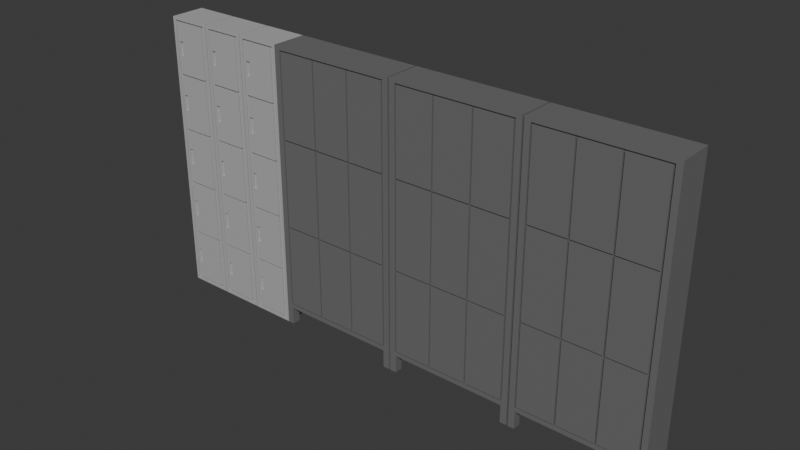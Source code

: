 # Source: Locker1_LP.blend  (saved by Blender 4.3.34; exported with 4.5.12 LTS)
import bpy
from mathutils import Matrix  # noqa: F401  (used for matrix-valued properties, if any)

bpy.ops.wm.read_factory_settings(use_empty=True)
scene = bpy.context.scene
scene.name = 'Scene'

# ---- collections
col_collection = bpy.data.collections.new('Collection'); scene.collection.children.link(col_collection)

# ---- materials (node trees are filled in below, after node groups)
mat_locker1_material = bpy.data.materials.new('Locker1_Material')
mat_locker1_material.alpha_threshold = 0.0
mat_locker1_material.roughness = 0.5
mat_locker1_material.line_color = (0.0, 0.0, 0.0, 1.0)
mat_locker2_material = bpy.data.materials.new('Locker2_Material')

# ---- material node trees
mat_locker1_material.use_nodes = True; mat_locker1_material.node_tree.nodes.clear()
_N = mat_locker1_material.node_tree.nodes; _L = mat_locker1_material.node_tree.links
n0 = _N.new('ShaderNodeOutputMaterial'); n0.name = 'Material Output'; n0.location = (300, 300)
n1 = _N.new('ShaderNodeBsdfPrincipled'); n1.name = 'Principled BSDF'; n1.location = (10, 300)
n1.inputs[0].default_value = (0.4516, 0.4516, 0.4516, 1.0)
n1.inputs[3].default_value = 1.45
_L.new(n1.outputs[0], n0.inputs[0])
n0.is_active_output = True
mat_locker2_material.use_nodes = True; mat_locker2_material.node_tree.nodes.clear()
_N = mat_locker2_material.node_tree.nodes; _L = mat_locker2_material.node_tree.links
n0 = _N.new('ShaderNodeBsdfPrincipled'); n0.name = 'Principled BSDF'; n0.location = (10, 300)
n0.inputs[0].default_value = (0.1601, 0.1601, 0.1601, 1.0)
n1 = _N.new('ShaderNodeOutputMaterial'); n1.name = 'Material Output'; n1.location = (300, 300)
_L.new(n0.outputs[0], n1.inputs[0])
n1.is_active_output = True

# ---- world
world_world = bpy.data.worlds.new('World'); scene.world = world_world
world_world.use_nodes = True; world_world.node_tree.nodes.clear()
_N = world_world.node_tree.nodes; _L = world_world.node_tree.links
n0 = _N.new('ShaderNodeOutputWorld'); n0.name = 'World Output'; n0.location = (300, 300)
n1 = _N.new('ShaderNodeBackground'); n1.name = 'Background'; n1.location = (10, 300)
n1.inputs[0].default_value = (0.05088, 0.05088, 0.05088, 1.0)
_L.new(n1.outputs[0], n0.inputs[0])
n0.is_active_output = True
world_world.color = (0.05088, 0.05088, 0.05088)
world_world.sun_shadow_jitter_overblur = 0.0

# ---- meshes
me_cube_001 = bpy.data.meshes.new('Cube.001')
me_cube_001.from_pydata([(-0.8407, -1.0, 1.3), (-0.8407, -1.0, 14.7), (-0.5907, -1.0, 1.3), (-0.5907, -1.0, 14.7), (-0.8407, -1.0, 2.1), (-0.8407, -1.0, 7.55), (-0.8407, -1.0, 8.45), (-0.8407, -1.0, 13.9), (-0.5907, -1.0, 13.9), (-0.5907, -1.0, 8.45), (-0.5907, -1.0, 7.55), (-0.5907, -1.0, 2.1), (-1.216, -1.0, 16.0), (-1.216, 1.0, 0.0), (1.284, 1.0, 0.0), (-1.216, 1.0, 16.0), (1.284, 1.0, 16.0), (1.284, -1.0, 0.0), (-1.216, -1.0, 0.0), (1.284, -1.0, 16.0), (-0.5907, -1.0, 4.35), (-0.8407, -1.0, 4.35), (-0.5907, -1.0, 5.25), (-0.8407, -1.0, 5.25), (-0.5907, -1.0, 10.75), (-0.8407, -1.0, 10.75), (-0.5907, -1.0, 11.65), (-0.8407, -1.0, 11.65), (-0.5907, -0.9, 2.1), (-0.8407, -0.9, 2.1), (-0.5907, -0.9, 7.55), (-0.8407, -0.9, 7.55), (-0.5907, -0.9, 8.45), (-0.8407, -0.9, 8.45), (-0.5907, -0.9, 13.9), (-0.8407, -0.9, 13.9), (-0.8407, -0.9, 14.7), (-0.5907, -0.9, 1.3), (-0.8407, -0.9, 1.3), (-0.5907, -0.9, 14.7), (-0.5907, -0.9, 4.35), (-0.8407, -0.9, 4.35), (-0.5907, -0.9, 5.25), (-0.8407, -0.9, 5.25), (-0.5907, -0.9, 10.75), (-0.8407, -0.9, 10.75), (-0.5907, -0.9, 11.65), (-0.8407, -0.9, 11.65), (-0.9032, -1.0, 15.75), (-1.028, -1.0, 15.85), (0.9651, -1.0, 0.2468), (1.097, -1.0, 0.15), (-0.9032, -1.0, 0.2469), (-1.028, -1.0, 0.15), (0.9651, -1.0, 15.75), (1.097, -1.0, 15.85), (0.9651, -1.0, 3.153), (0.9668, -1.0, 3.248), (-0.9032, -1.0, 3.248), (-0.9032, -1.0, 3.153), (0.9668, -1.0, 6.352), (0.9668, -1.0, 6.448), (-0.9032, -1.0, 6.448), (-0.9032, -1.0, 6.352), (0.9668, -1.0, 9.552), (0.9668, -1.0, 9.648), (-0.9032, -1.0, 9.648), (-0.9032, -1.0, 9.552), (0.9668, -1.0, 12.75), (0.9651, -1.0, 12.85), (-0.9032, -1.0, 12.85), (-0.9032, -1.0, 12.75), (0.9651, -0.9, 3.153), (0.9668, -0.9, 3.248), (-0.9032, -0.9, 3.248), (-0.9032, -0.9, 3.153), (0.9668, -0.9, 6.352), (0.9668, -0.9, 6.448), (-0.9032, -0.9, 6.448), (-0.9032, -0.9, 6.352), (0.9668, -0.9, 9.552), (0.9668, -0.9, 9.648), (-0.9032, -0.9, 9.648), (-0.9032, -0.9, 9.552), (0.9668, -0.9, 12.75), (0.9651, -0.9, 12.85), (-0.9032, -0.9, 12.85), (-0.9032, -0.9, 12.75), (-0.9032, -0.9, 15.75), (-1.028, -0.9, 15.85), (0.9651, -0.9, 0.2468), (1.097, -0.9, 0.15), (-1.028, -0.9, 0.15), (-0.9032, -0.9, 0.2469), (1.097, -0.9, 15.85), (0.9651, -0.9, 15.75), (-1.028, -0.9, 12.81), (-1.028, -0.9, 9.601), (-1.028, -0.9, 6.399), (-1.028, -0.9, 3.193), (1.097, -0.9, 3.193), (1.097, -0.9, 6.399), (1.097, -0.9, 9.601), (1.097, -0.9, 12.81)], [], [(9, 6, 33, 32), (13, 14, 17, 18), (16, 15, 12, 19), (21, 20, 40, 41), (6, 5, 31, 33), (20, 22, 42, 40), (5, 10, 30, 31), (16, 14, 13, 15), (3, 8, 69, 54), (26, 24, 65, 68), (0, 4, 59, 52), (9, 10, 61, 64), (34, 39, 36, 35), (37, 28, 29, 38), (40, 42, 43, 41), (30, 32, 33, 31), (44, 46, 47, 45), (8, 3, 39, 34), (22, 23, 43, 42), (7, 8, 34, 35), (10, 9, 32, 30), (25, 24, 44, 45), (1, 7, 35, 36), (26, 27, 47, 46), (2, 11, 28, 37), (23, 21, 41, 43), (0, 2, 37, 38), (27, 25, 45, 47), (3, 1, 36, 39), (11, 4, 29, 28), (24, 26, 46, 44), (4, 0, 38, 29), (69, 70, 86, 85), (58, 63, 79, 74), (67, 64, 80, 83), (68, 65, 81, 84), (65, 66, 82, 81), (52, 59, 75, 93), (63, 60, 76, 79), (48, 54, 95, 88), (54, 69, 85, 95), (56, 50, 90, 72), (61, 62, 78, 77), (59, 56, 72, 75), (55, 49, 89, 94), (66, 71, 87, 82), (57, 58, 74, 73), (60, 57, 73, 76), (50, 52, 93, 90), (70, 48, 88, 86), (13, 18, 12, 15), (62, 67, 83, 78), (71, 68, 84, 87), (64, 61, 77, 80), (53, 51, 91, 92), (12, 49, 55, 19), (17, 51, 53, 18), (49, 12, 18, 53), (51, 17, 19, 55), (17, 14, 16, 19), (86, 88, 89, 96), (49, 53, 92, 99, 98, 97, 96, 89), (92, 91, 90, 93), (94, 103, 102, 101, 100, 91, 51, 55), (94, 89, 88, 95), (85, 103, 94, 95), (85, 86, 96, 87, 84, 103), (82, 87, 96, 97), (81, 82, 97, 83, 80, 102), (84, 81, 102, 103), (78, 83, 97, 98), (77, 78, 98, 79, 76, 101), (80, 77, 101, 102), (74, 79, 98, 99), (73, 74, 99, 75, 72, 100), (76, 73, 100, 101), (93, 75, 99, 92), (72, 90, 91, 100), (3, 54, 48, 1), (1, 48, 70, 7), (7, 70, 69, 8), (26, 68, 71, 27), (27, 71, 66, 25), (25, 66, 65, 24), (9, 64, 67, 6), (6, 67, 62, 5), (5, 62, 61, 10), (22, 60, 63, 23), (23, 63, 58, 21), (21, 58, 57, 20), (20, 57, 60, 22), (11, 56, 59, 4), (0, 52, 50, 2), (2, 50, 56, 11)])
_uv = me_cube_001.uv_layers.new(name='UVMap')
_uv.uv.foreach_set('vector', [0.5141, 0.8625, 0.5141, 0.8875, 0.5141, 0.8875, 0.5141, 0.8625, 0.125, 0.5, 0.375, 0.5, 0.375, 0.75, 0.125, 0.75, 0.625, 0.5, 0.875, 0.5, 0.875, 0.75, 0.625, 0.75, 0.4359, 0.8875, 0.4359, 0.8625, 0.4359, 0.8625, 0.4359, 0.8875, 0.5141, 0.8875, 0.4859, 0.8875, 0.4859, 0.8875, 0.5141, 0.8875, 0.4359, 0.8625, 0.4641, 0.8625, 0.4641, 0.8625, 0.4359, 0.8625, 0.4859, 0.8875, 0.4859, 0.8625, 0.4859, 0.8625, 0.4859, 0.8875, 0.625, 0.5, 0.375, 0.5, 0.375, 0.25, 0.625, 0.25, 0.6109, 0.8625, 0.5859, 0.8625, 0.5755, 0.7787, 0.6214, 0.7787, 0.5641, 0.8625, 0.5359, 0.8625, 0.5255, 0.7786, 0.5745, 0.7786, 0.3891, 0.8875, 0.4141, 0.8875, 0.4274, 0.9312, 0.3757, 0.9312, 0.5141, 0.8625, 0.4859, 0.8625, 0.4755, 0.7786, 0.5245, 0.7786, 0.5859, 0.8625, 0.6109, 0.8625, 0.6109, 0.8875, 0.5859, 0.8875, 0.3891, 0.8625, 0.4141, 0.8625, 0.4141, 0.8875, 0.3891, 0.8875, 0.4359, 0.8625, 0.4641, 0.8625, 0.4641, 0.8875, 0.4359, 0.8875, 0.4859, 0.8625, 0.5141, 0.8625, 0.5141, 0.8875, 0.4859, 0.8875, 0.5359, 0.8625, 0.5641, 0.8625, 0.5641, 0.8875, 0.5359, 0.8875, 0.5859, 0.8625, 0.6109, 0.8625, 0.6109, 0.8625, 0.5859, 0.8625, 0.4641, 0.8625, 0.4641, 0.8875, 0.4641, 0.8875, 0.4641, 0.8625, 0.5859, 0.8875, 0.5859, 0.8625, 0.5859, 0.8625, 0.5859, 0.8875, 0.4859, 0.8625, 0.5141, 0.8625, 0.5141, 0.8625, 0.4859, 0.8625, 0.5359, 0.8875, 0.5359, 0.8625, 0.5359, 0.8625, 0.5359, 0.8875, 0.6109, 0.8875, 0.5859, 0.8875, 0.5859, 0.8875, 0.6109, 0.8875, 0.5641, 0.8625, 0.5641, 0.8875, 0.5641, 0.8875, 0.5641, 0.8625, 0.3891, 0.8625, 0.4141, 0.8625, 0.4141, 0.8625, 0.3891, 0.8625, 0.4641, 0.8875, 0.4359, 0.8875, 0.4359, 0.8875, 0.4641, 0.8875, 0.3891, 0.8875, 0.3891, 0.8625, 0.3891, 0.8625, 0.3891, 0.8875, 0.5641, 0.8875, 0.5359, 0.8875, 0.5359, 0.8875, 0.5641, 0.8875, 0.6109, 0.8625, 0.6109, 0.8875, 0.6109, 0.8875, 0.6109, 0.8625, 0.4141, 0.8625, 0.4141, 0.8875, 0.4141, 0.8875, 0.4141, 0.8625, 0.5359, 0.8625, 0.5641, 0.8625, 0.5641, 0.8625, 0.5359, 0.8625, 0.4141, 0.8875, 0.3891, 0.8875, 0.3891, 0.8875, 0.4141, 0.8875, 0.5755, 0.7787, 0.5755, 0.9656, 0.5755, 0.9656, 0.5755, 0.7787, 0.4222, 0.9312, 0.4778, 0.9312, 0.4778, 0.9312, 0.4222, 0.9312, 0.5245, 0.9656, 0.5245, 0.7786, 0.5245, 0.7786, 0.5245, 0.9656, 0.5745, 0.7786, 0.5255, 0.7786, 0.5255, 0.7786, 0.5745, 0.7786, 0.5255, 0.7786, 0.5255, 0.9656, 0.5255, 0.9656, 0.5255, 0.7786, 0.3757, 0.9312, 0.4274, 0.9312, 0.4274, 0.9312, 0.3757, 0.9312, 0.4745, 0.9656, 0.4745, 0.7786, 0.4745, 0.7786, 0.4745, 0.9656, 0.6214, 0.9656, 0.6214, 0.7787, 0.6214, 0.7787, 0.6214, 0.9656, 0.6214, 0.7787, 0.5755, 0.7787, 0.5755, 0.7787, 0.6214, 0.7787, 0.4245, 0.7787, 0.3786, 0.7787, 0.3786, 0.7787, 0.4245, 0.7787, 0.4755, 0.7786, 0.4755, 0.9656, 0.4755, 0.9656, 0.4755, 0.7786, 0.4245, 0.9656, 0.4245, 0.7787, 0.4245, 0.7787, 0.4245, 0.9656, 0.6227, 0.7687, 0.6227, 0.9813, 0.6227, 0.9813, 0.6227, 0.7687, 0.5222, 0.9312, 0.5778, 0.9312, 0.5778, 0.9312, 0.5222, 0.9312, 0.4255, 0.7786, 0.4255, 0.9656, 0.4255, 0.9656, 0.4255, 0.7786, 0.4745, 0.7786, 0.4255, 0.7786, 0.4255, 0.7786, 0.4745, 0.7786, 0.3786, 0.7787, 0.3786, 0.9656, 0.3786, 0.9656, 0.3786, 0.7787, 0.5726, 0.9312, 0.6243, 0.9312, 0.6243, 0.9312, 0.5726, 0.9312, 0.375, 0.25, 0.125, 0.75, 0.875, 0.75, 0.625, 0.25, 0.4722, 0.9312, 0.5278, 0.9312, 0.5278, 0.9312, 0.4722, 0.9312, 0.5745, 0.9656, 0.5745, 0.7786, 0.5745, 0.7786, 0.5745, 0.9656, 0.5245, 0.7786, 0.4755, 0.7786, 0.4755, 0.7786, 0.5245, 0.7786, 0.3773, 0.9813, 0.3773, 0.7688, 0.3773, 0.7688, 0.3773, 0.9813, 0.875, 0.75, 0.6227, 0.9813, 0.6227, 0.7687, 0.625, 0.75, 0.375, 0.75, 0.3773, 0.7688, 0.3773, 0.9813, 0.125, 0.75, 0.6227, 0.9813, 0.875, 0.75, 0.125, 0.75, 0.3773, 0.9813, 0.3773, 0.7688, 0.375, 0.75, 0.625, 0.75, 0.6227, 0.7687, 0.375, 0.75, 0.375, 0.5, 0.625, 0.5, 0.625, 0.75, 0.5726, 0.9312, 0.6243, 0.9312, 0.0, 0.0, 0.0, 0.0, 0.6227, 0.9813, 0.3773, 0.9813, 0.3773, 0.9813, 0.0, 0.0, 0.0, 0.0, 0.0, 0.0, 0.0, 0.0, 0.0, 0.0, 0.3773, 0.9813, 0.3773, 0.7688, 0.3786, 0.7787, 0.3786, 0.9656, 0.6227, 0.7687, 0.0, 0.0, 0.0, 0.0, 0.0, 0.0, 0.0, 0.0, 0.3773, 0.7688, 0.3773, 0.7688, 0.6227, 0.7687, 0.6227, 0.7687, 0.0, 0.0, 0.6214, 0.9656, 0.6214, 0.7787, 0.5755, 0.7787, 0.0, 0.0, 0.6227, 0.7687, 0.6214, 0.7787, 0.5755, 0.7787, 0.5755, 0.9656, 0.0, 0.0, 0.5745, 0.9656, 0.5745, 0.7786, 0.0, 0.0, 0.5222, 0.9312, 0.5745, 0.9656, 0.0, 0.0, 0.0, 0.0, 0.5255, 0.7786, 0.5222, 0.9312, 0.0, 0.0, 0.5245, 0.9656, 0.5245, 0.7786, 0.0, 0.0, 0.5745, 0.7786, 0.5255, 0.7786, 0.0, 0.0, 0.0, 0.0, 0.4722, 0.9312, 0.5245, 0.9656, 0.0, 0.0, 0.0, 0.0, 0.4755, 0.7786, 0.4722, 0.9312, 0.0, 0.0, 0.4745, 0.9656, 0.4745, 0.7786, 0.0, 0.0, 0.5245, 0.7786, 0.4755, 0.7786, 0.0, 0.0, 0.0, 0.0, 0.4222, 0.9312, 0.4745, 0.9656, 0.0, 0.0, 0.0, 0.0, 0.4255, 0.7786, 0.4222, 0.9312, 0.0, 0.0, 0.4245, 0.9656, 0.4245, 0.7787, 0.0, 0.0, 0.4745, 0.7786, 0.4255, 0.7786, 0.0, 0.0, 0.0, 0.0, 0.3786, 0.9656, 0.4245, 0.9656, 0.0, 0.0, 0.3773, 0.9813, 0.4245, 0.7787, 0.3786, 0.7787, 0.3773, 0.7688, 0.0, 0.0, 0.6109, 0.8625, 0.6214, 0.7787, 0.6214, 0.9656, 0.6109, 0.8875, 0.6109, 0.8875, 0.6214, 0.9656, 0.5726, 0.9312, 0.5859, 0.8875, 0.5859, 0.8875, 0.5726, 0.9312, 0.5755, 0.7787, 0.5859, 0.8625, 0.5641, 0.8625, 0.5745, 0.7786, 0.5745, 0.9656, 0.5641, 0.8875, 0.5641, 0.8875, 0.5745, 0.9656, 0.5222, 0.9312, 0.5359, 0.8875, 0.5359, 0.8875, 0.5222, 0.9312, 0.5255, 0.7786, 0.5359, 0.8625, 0.5141, 0.8625, 0.5245, 0.7786, 0.5245, 0.9656, 0.5141, 0.8875, 0.5141, 0.8875, 0.5245, 0.9656, 0.4722, 0.9312, 0.4859, 0.8875, 0.4859, 0.8875, 0.4722, 0.9312, 0.4755, 0.7786, 0.4859, 0.8625, 0.4641, 0.8625, 0.4745, 0.7786, 0.4745, 0.9656, 0.4641, 0.8875, 0.4641, 0.8875, 0.4745, 0.9656, 0.4222, 0.9312, 0.4359, 0.8875, 0.4359, 0.8875, 0.4222, 0.9312, 0.4255, 0.7786, 0.4359, 0.8625, 0.4359, 0.8625, 0.4255, 0.7786, 0.4745, 0.7786, 0.4641, 0.8625, 0.4141, 0.8625, 0.4245, 0.7787, 0.4245, 0.9656, 0.4141, 0.8875, 0.3891, 0.8875, 0.3757, 0.9312, 0.3786, 0.7787, 0.3891, 0.8625, 0.3891, 0.8625, 0.3786, 0.7787, 0.4245, 0.7787, 0.4141, 0.8625])
me_cube_001.materials.append(mat_locker1_material)
me_cube_001.update()
me_cube_003 = bpy.data.meshes.new('Cube.003')
me_cube_003.from_pydata([(-1.0, -1.0, 16.0), (-1.0, 1.0, 16.0), (6.3, -1.0, 16.0), (6.3, 1.0, 16.0), (5.935, 1.0, 1.0), (-0.635, 1.0, 1.0), (-0.635, -1.0, 1.0), (5.935, -1.0, 1.0), (-1.0, 0.5333, 1.0), (-1.0, -0.5333, 1.0), (6.3, -0.5333, 1.0), (6.3, 0.5333, 1.0), (-0.635, 0.5333, 1.0), (-0.635, -0.5333, 1.0), (5.935, 0.5333, 1.0), (5.935, -0.5333, 1.0), (-1.0, -0.5333, 0.0), (-1.0, -1.0, 0.0), (-0.635, 1.0, 0.0), (-1.0, 1.0, 0.0), (6.3, 0.5333, 0.0), (6.3, 1.0, 0.0), (5.935, -1.0, 0.0), (6.3, -1.0, 0.0), (5.935, 1.0, 0.0), (-0.635, -1.0, 0.0), (-0.635, -0.5333, 0.0), (5.935, -0.5333, 0.0), (-1.0, 0.5333, 0.0), (6.3, -0.5333, 0.0), (-0.635, 0.5333, 0.0), (5.935, 0.5333, 0.0), (5.977, -0.9, 6.0), (5.977, -1.0, 15.79), (-0.6767, -1.0, 15.79), (5.977, -1.0, 1.208), (-0.6767, -1.0, 1.208), (5.893, -0.9, 11.04), (5.893, -0.9, 10.96), (5.893, -0.9, 6.042), (5.893, -0.9, 5.958), (-0.6767, -0.9, 11.0), (-0.5933, -0.9, 10.96), (1.555, -0.9, 11.0), (-0.5933, -0.9, 11.04), (-0.6767, -0.9, 6.0), (-0.5933, -0.9, 5.958), (-0.5933, -0.9, 6.042), (3.787, -0.9, 11.04), (3.703, -0.9, 11.04), (3.745, -0.9, 11.0), (3.703, -0.9, 10.96), (3.787, -0.9, 10.96), (3.787, -0.9, 6.042), (3.745, -0.9, 6.0), (3.703, -0.9, 6.042), (3.703, -0.9, 5.958), (3.787, -0.9, 5.958), (1.513, -0.9, 11.04), (1.513, -0.9, 10.96), (1.597, -0.9, 10.96), (1.597, -0.9, 11.04), (1.555, -0.9, 6.0), (1.513, -0.9, 6.042), (1.513, -0.9, 5.958), (1.597, -0.9, 5.958), (1.597, -0.9, 6.042), (3.787, -0.9, 15.71), (3.745, -0.9, 15.79), (3.703, -0.9, 15.71), (1.513, -0.9, 15.71), (1.597, -0.9, 15.71), (1.555, -0.9, 15.79), (3.703, -0.9, 1.292), (3.787, -0.9, 1.292), (1.597, -0.9, 1.292), (1.513, -0.9, 1.292), (1.555, -0.9, 1.208), (5.893, -0.9, 15.71), (5.977, -0.9, 15.79), (-0.6767, -0.9, 15.79), (-0.5933, -0.9, 15.71), (5.893, -0.9, 1.292), (5.977, -0.9, 1.208), (-0.6767, -0.9, 1.208), (3.746, -0.9, 1.208), (-0.5933, -0.9, 1.292), (5.893, -1.0, 15.71), (5.893, -1.0, 11.04), (5.893, -1.0, 10.96), (5.893, -1.0, 6.042), (-0.5933, -1.0, 11.04), (-0.5933, -1.0, 15.71), (-0.5933, -1.0, 6.042), (-0.5933, -1.0, 10.96), (3.703, -1.0, 15.71), (3.703, -1.0, 11.04), (3.787, -1.0, 11.04), (3.787, -1.0, 15.71), (3.703, -1.0, 10.96), (3.703, -1.0, 6.042), (3.787, -1.0, 6.042), (3.787, -1.0, 10.96), (1.513, -1.0, 15.71), (1.513, -1.0, 11.04), (1.597, -1.0, 11.04), (1.597, -1.0, 15.71), (1.513, -1.0, 10.96), (1.513, -1.0, 6.042), (1.597, -1.0, 6.042), (1.597, -1.0, 10.96), (1.597, -1.0, 5.958), (3.703, -1.0, 5.958), (3.787, -1.0, 5.958), (5.893, -1.0, 5.958), (-0.5933, -1.0, 5.958), (1.513, -1.0, 5.958), (5.893, -1.0, 1.292), (-0.5933, -1.0, 1.292), (3.703, -1.0, 1.292), (3.787, -1.0, 1.292), (1.513, -1.0, 1.292), (1.597, -1.0, 1.292), (5.977, -0.9, 11.0)], [], [(11, 14, 31, 20), (12, 8, 28, 30), (7, 15, 27, 22), (27, 29, 23, 22), (16, 26, 25, 17), (19, 18, 30, 28), (24, 21, 20, 31), (9, 13, 26, 16), (5, 12, 30, 18), (15, 10, 29, 27), (3, 21, 24, 4, 5, 18, 19, 1), (14, 4, 24, 31), (13, 6, 25, 26), (96, 105, 61, 49), (121, 118, 86, 76), (122, 111, 65, 75), (95, 96, 49, 69), (114, 117, 82, 40), (87, 88, 37, 78), (92, 103, 70, 81), (105, 106, 71, 61), (34, 36, 84, 45, 41, 80), (106, 95, 69, 71), (99, 100, 55, 51), (94, 107, 59, 42), (15, 7, 6, 13, 9, 8, 12, 5, 4, 14, 11, 10), (34, 80, 72, 68, 79, 33), (35, 33, 79, 123, 32, 83), (45, 47, 42, 41), (36, 35, 83, 85, 77, 84), (17, 0, 1, 19, 28, 8, 9, 16), (0, 2, 3, 1), (50, 49, 52), (2, 23, 29, 10, 11, 20, 21, 3), (33, 2, 0, 34), (35, 36, 6, 7), (7, 22, 23, 2, 33, 35), (36, 34, 0, 17, 25, 6), (79, 68, 67, 78), (68, 72, 71, 69), (70, 72, 80, 81), (44, 81, 80, 41), (46, 45, 84, 86), (76, 86, 84, 77), (73, 75, 77, 85), (85, 83, 82, 74), (83, 32, 40, 82), (38, 39, 32, 123), (123, 79, 78, 37), (115, 118, 121, 116), (92, 81, 44, 91), (103, 104, 58, 70), (91, 104, 103, 92), (61, 71, 72, 70, 58, 43), (91, 44, 58, 104), (42, 59, 43, 58, 44, 41), (95, 106, 105, 96), (50, 48, 67, 68, 69, 49), (87, 78, 67, 98), (98, 67, 48, 97), (88, 97, 48, 37), (87, 98, 97, 88), (121, 76, 64, 116), (116, 64, 46, 115), (47, 45, 46, 64, 62, 63), (93, 47, 63, 108), (118, 115, 46, 86), (94, 42, 47, 93), (108, 63, 59, 107), (93, 108, 107, 94), (43, 60, 51, 50, 52, 49, 61), (37, 48, 50, 52, 38, 123), (102, 89, 38, 52), (99, 51, 60, 110), (43, 59, 63, 62, 66, 60), (65, 62, 64, 76, 77, 75), (57, 54, 56, 73, 85, 74), (65, 56, 54, 55, 66, 62), (111, 112, 56, 65), (119, 73, 56, 112), (122, 75, 73, 119), (111, 122, 119, 112), (109, 66, 55, 100), (110, 60, 66, 109), (99, 110, 109, 100), (101, 53, 39, 90), (54, 57, 40, 32, 39, 53), (102, 52, 53, 101), (52, 50, 51, 55, 54, 53), (89, 102, 101, 90), (90, 39, 38, 89), (74, 82, 117, 120), (113, 57, 74, 120), (114, 40, 57, 113), (113, 120, 117, 114)])
_uv = me_cube_003.uv_layers.new(name='UVMap')
_uv.uv.foreach_set('vector', [0.375, 0.5833, 0.2917, 0.5833, 0.2917, 0.5833, 0.375, 0.5833, 0.2083, 0.5833, 0.125, 0.5833, 0.125, 0.5833, 0.2083, 0.5833, 0.2917, 0.75, 0.2917, 0.6667, 0.2917, 0.6667, 0.2917, 0.75, 0.2917, 0.6667, 0.375, 0.6667, 0.375, 0.75, 0.2917, 0.75, 0.125, 0.6667, 0.2083, 0.6667, 0.2083, 0.75, 0.125, 0.75, 0.125, 0.5, 0.2083, 0.5, 0.2083, 0.5833, 0.125, 0.5833, 0.2917, 0.5, 0.375, 0.5, 0.375, 0.5833, 0.2917, 0.5833, 0.125, 0.6667, 0.2083, 0.6667, 0.2083, 0.6667, 0.125, 0.6667, 0.2083, 0.5, 0.2083, 0.5833, 0.2083, 0.5833, 0.2083, 0.5, 0.2917, 0.6667, 0.375, 0.6667, 0.375, 0.6667, 0.2917, 0.6667, 0.625, 0.5, 0.375, 0.5, 0.375, 0.4167, 0.375, 0.4167, 0.375, 0.3333, 0.375, 0.3333, 0.375, 0.25, 0.625, 0.25, 0.2917, 0.5833, 0.2917, 0.5, 0.2917, 0.5, 0.2917, 0.5833, 0.2083, 0.6667, 0.2083, 0.75, 0.2083, 0.75, 0.2083, 0.6667, 0.5424, 0.8616, 0.5424, 0.8884, 0.5424, 0.8884, 0.5424, 0.8616, 0.3799, 0.8894, 0.3799, 0.9161, 0.3799, 0.9161, 0.3799, 0.8894, 0.3799, 0.8884, 0.4576, 0.8884, 0.4576, 0.8884, 0.3799, 0.8884, 0.6201, 0.8616, 0.5424, 0.8616, 0.5424, 0.8616, 0.6201, 0.8616, 0.4576, 0.8339, 0.3799, 0.8339, 0.3799, 0.8339, 0.4576, 0.8339, 0.6201, 0.8339, 0.5424, 0.8339, 0.5424, 0.8339, 0.6201, 0.8339, 0.6201, 0.9161, 0.6201, 0.8894, 0.6201, 0.8894, 0.6201, 0.9161, 0.5424, 0.8884, 0.6201, 0.8884, 0.6201, 0.8884, 0.5424, 0.8884, 0.6215, 0.9262, 0.3785, 0.9262, 0.3785, 0.9262, 0.4583, 0.9262, 0.5417, 0.9262, 0.6215, 0.9262, 0.6201, 0.8884, 0.6201, 0.8616, 0.6201, 0.8616, 0.6201, 0.8884, 0.541, 0.8616, 0.459, 0.8616, 0.459, 0.8616, 0.541, 0.8616, 0.541, 0.9161, 0.541, 0.8894, 0.541, 0.8894, 0.541, 0.9161, 0.2917, 0.6667, 0.2917, 0.75, 0.2083, 0.75, 0.2083, 0.6667, 0.125, 0.6667, 0.125, 0.5833, 0.2083, 0.5833, 0.2083, 0.5, 0.2917, 0.5, 0.2917, 0.5833, 0.375, 0.5833, 0.375, 0.6667, 0.6215, 0.9172, 0.6215, 0.9172, 0.6215, 0.8889, 0.6215, 0.8611, 0.6215, 0.8328, 0.6215, 0.8328, 0.3785, 0.8238, 0.6215, 0.8238, 0.6215, 0.8238, 0.5, 0.8238, 0.4392, 0.8238, 0.3785, 0.8238, 0.4583, 0.9262, 0.459, 0.9161, 0.541, 0.9161, 0.5417, 0.9262, 0.3785, 0.9172, 0.3785, 0.8328, 0.3785, 0.8328, 0.3785, 0.8608, 0.3785, 0.8889, 0.3785, 0.9172, 0.375, 0.0, 0.625, 0.0, 0.625, 0.25, 0.375, 0.25, 0.375, 0.1667, 0.375, 0.1667, 0.375, 0.08333, 0.375, 0.08333, 0.875, 0.75, 0.625, 0.75, 0.625, 0.5, 0.875, 0.5, 0.0, 0.0, 0.0, 0.0, 0.0, 0.0, 0.625, 0.75, 0.375, 0.75, 0.375, 0.6667, 0.375, 0.6667, 0.375, 0.5833, 0.375, 0.5833, 0.375, 0.5, 0.625, 0.5, 0.6215, 0.8328, 0.625, 0.75, 0.625, 0.0, 0.6215, 0.9172, 0.3785, 0.8328, 0.3785, 0.9172, 0.2083, 0.75, 0.2917, 0.75, 0.2917, 0.75, 0.2917, 0.75, 0.375, 0.75, 0.625, 0.75, 0.6215, 0.8238, 0.3785, 0.8238, 0.3785, 0.9262, 0.6215, 0.9262, 0.625, 0.0, 0.375, 0.0, 0.2083, 0.75, 0.2083, 0.75, 0.6215, 0.8328, 0.6215, 0.8611, 0.0, 0.0, 0.0, 0.0, 0.6215, 0.8611, 0.6215, 0.8889, 0.6201, 0.8884, 0.6201, 0.8616, 0.6201, 0.8894, 0.6215, 0.8889, 0.6215, 0.9172, 0.6201, 0.9161, 0.0, 0.0, 0.6201, 0.9161, 0.6215, 0.9172, 0.5417, 0.9262, 0.0, 0.0, 0.4583, 0.9262, 0.3785, 0.9262, 0.0, 0.0, 0.3799, 0.8894, 0.3799, 0.9161, 0.3785, 0.9262, 0.3785, 0.8889, 0.0, 0.0, 0.0, 0.0, 0.3785, 0.8889, 0.3785, 0.8608, 0.3785, 0.8608, 0.3785, 0.8328, 0.0, 0.0, 0.0, 0.0, 0.3785, 0.8328, 0.4392, 0.8238, 0.4576, 0.8339, 0.0, 0.0, 0.0, 0.0, 0.0, 0.0, 0.4392, 0.8238, 0.5, 0.8238, 0.5, 0.8238, 0.6215, 0.8238, 0.0, 0.0, 0.5424, 0.8339, 0.0, 0.0, 0.3799, 0.9161, 0.3799, 0.8894, 0.0, 0.0, 0.6201, 0.9161, 0.6201, 0.9161, 0.0, 0.0, 0.0, 0.0, 0.6201, 0.8894, 0.0, 0.0, 0.0, 0.0, 0.6201, 0.8894, 0.0, 0.0, 0.0, 0.0, 0.6201, 0.8894, 0.6201, 0.9161, 0.5424, 0.8884, 0.6201, 0.8884, 0.6215, 0.8889, 0.6201, 0.8894, 0.0, 0.0, 0.0, 0.0, 0.0, 0.0, 0.0, 0.0, 0.0, 0.0, 0.0, 0.0, 0.541, 0.9161, 0.541, 0.8894, 0.0, 0.0, 0.0, 0.0, 0.0, 0.0, 0.5417, 0.9262, 0.6201, 0.8616, 0.6201, 0.8884, 0.5424, 0.8884, 0.5424, 0.8616, 0.0, 0.0, 0.0, 0.0, 0.0, 0.0, 0.6215, 0.8611, 0.6201, 0.8616, 0.0, 0.0, 0.6201, 0.8339, 0.0, 0.0, 0.0, 0.0, 0.0, 0.0, 0.0, 0.0, 0.0, 0.0, 0.0, 0.0, 0.0, 0.0, 0.5424, 0.8339, 0.0, 0.0, 0.0, 0.0, 0.5424, 0.8339, 0.6201, 0.8339, 0.0, 0.0, 0.0, 0.0, 0.5424, 0.8339, 0.3799, 0.8894, 0.3799, 0.8894, 0.0, 0.0, 0.0, 0.0, 0.0, 0.0, 0.0, 0.0, 0.0, 0.0, 0.0, 0.0, 0.459, 0.9161, 0.4583, 0.9262, 0.0, 0.0, 0.0, 0.0, 0.0, 0.0, 0.0, 0.0, 0.0, 0.0, 0.459, 0.9161, 0.0, 0.0, 0.0, 0.0, 0.3799, 0.9161, 0.0, 0.0, 0.0, 0.0, 0.0, 0.0, 0.541, 0.9161, 0.541, 0.9161, 0.459, 0.9161, 0.0, 0.0, 0.0, 0.0, 0.0, 0.0, 0.541, 0.8894, 0.541, 0.8894, 0.0, 0.0, 0.0, 0.0, 0.541, 0.8894, 0.541, 0.9161, 0.0, 0.0, 0.0, 0.0, 0.0, 0.0, 0.0, 0.0, 0.0, 0.0, 0.0, 0.0, 0.5424, 0.8884, 0.0, 0.0, 0.0, 0.0, 0.0, 0.0, 0.0, 0.0, 0.0, 0.0, 0.0, 0.0, 0.0, 0.0, 0.0, 0.0, 0.0, 0.0, 0.0, 0.0, 0.541, 0.8616, 0.541, 0.8616, 0.0, 0.0, 0.0, 0.0, 0.0, 0.0, 0.541, 0.8894, 0.0, 0.0, 0.0, 0.0, 0.0, 0.0, 0.0, 0.0, 0.4576, 0.8884, 0.0, 0.0, 0.0, 0.0, 0.3799, 0.8894, 0.3785, 0.8889, 0.3799, 0.8884, 0.0, 0.0, 0.0, 0.0, 0.0, 0.0, 0.0, 0.0, 0.3785, 0.8608, 0.0, 0.0, 0.4576, 0.8884, 0.0, 0.0, 0.0, 0.0, 0.0, 0.0, 0.0, 0.0, 0.0, 0.0, 0.4576, 0.8884, 0.0, 0.0, 0.0, 0.0, 0.4576, 0.8884, 0.0, 0.0, 0.0, 0.0, 0.0, 0.0, 0.0, 0.0, 0.3799, 0.8884, 0.0, 0.0, 0.0, 0.0, 0.0, 0.0, 0.4576, 0.8884, 0.3799, 0.8884, 0.0, 0.0, 0.0, 0.0, 0.0, 0.0, 0.0, 0.0, 0.0, 0.0, 0.459, 0.8616, 0.0, 0.0, 0.0, 0.0, 0.0, 0.0, 0.0, 0.0, 0.541, 0.8616, 0.0, 0.0, 0.0, 0.0, 0.459, 0.8616, 0.0, 0.0, 0.0, 0.0, 0.0, 0.0, 0.0, 0.0, 0.0, 0.0, 0.0, 0.0, 0.4576, 0.8339, 0.4392, 0.8238, 0.0, 0.0, 0.0, 0.0, 0.0, 0.0, 0.0, 0.0, 0.0, 0.0, 0.0, 0.0, 0.0, 0.0, 0.0, 0.0, 0.0, 0.0, 0.0, 0.0, 0.0, 0.0, 0.0, 0.0, 0.0, 0.0, 0.0, 0.0, 0.0, 0.0, 0.0, 0.0, 0.0, 0.0, 0.0, 0.0, 0.0, 0.0, 0.0, 0.0, 0.0, 0.0, 0.0, 0.0, 0.0, 0.0, 0.0, 0.0, 0.0, 0.0, 0.0, 0.0, 0.0, 0.0, 0.0, 0.0, 0.4576, 0.8339, 0.4576, 0.8339, 0.0, 0.0, 0.0, 0.0, 0.0, 0.0, 0.0, 0.0, 0.0, 0.0, 0.4576, 0.8339])
me_cube_003.materials.append(mat_locker2_material)
me_cube_003.update()

# ---- objects
ob_locker1 = bpy.data.objects.new('Locker1', me_cube_001)
ob_locker2 = bpy.data.objects.new('Locker2', me_cube_003)

# ---- transforms, parenting, visibility, modifiers, constraints
ob_locker1.location = (0.0, 0.0, 0.0)
_m = ob_locker1.modifiers.new('Array', 'ARRAY')
_m.count = 3
_m.relative_offset_displace = (1.025, 0.0, 0.0)
ob_locker2.location = (7.43, 0.0, 0.0)
_m = ob_locker2.modifiers.new('Array', 'ARRAY')
_m.count = 3
_m.relative_offset_displace = (1.013, 0.0, 0.0)

# ---- collection membership
col_collection.objects.link(ob_locker1)
col_collection.objects.link(ob_locker2)

# ---- scene / render settings (as saved in the file)
scene.frame_start = 1; scene.frame_end = 250; scene.frame_set(1)
scene.render.engine = 'BLENDER_EEVEE_NEXT'
bpy.context.view_layer.update()

# ---- added for rendering (the .blend has no active camera and no usable light): camera, sun
cam_auto = bpy.data.cameras.new('AutoCamera')
cam_auto.lens = 50.0
cam_auto.sensor_width = 36.0
cam_auto.clip_end = 1000.0
ob_auto_camera = bpy.data.objects.new('AutoCamera', cam_auto)
scene.collection.objects.link(ob_auto_camera)
ob_auto_camera.location = (44.9391, -37.5489, 33.0326)
ob_auto_camera.rotation_euler = (1.09748, -7.21219e-08, 0.694738)
scene.camera = ob_auto_camera
light_auto_sun = bpy.data.lights.new('AutoSun', 'SUN')
light_auto_sun.energy = 3.0
light_auto_sun.angle = 0.0523599
ob_auto_sun = bpy.data.objects.new('AutoSun', light_auto_sun)
scene.collection.objects.link(ob_auto_sun)
ob_auto_sun.rotation_euler = (0.872665, 0.174533, 0.523599)
bpy.context.view_layer.update()
